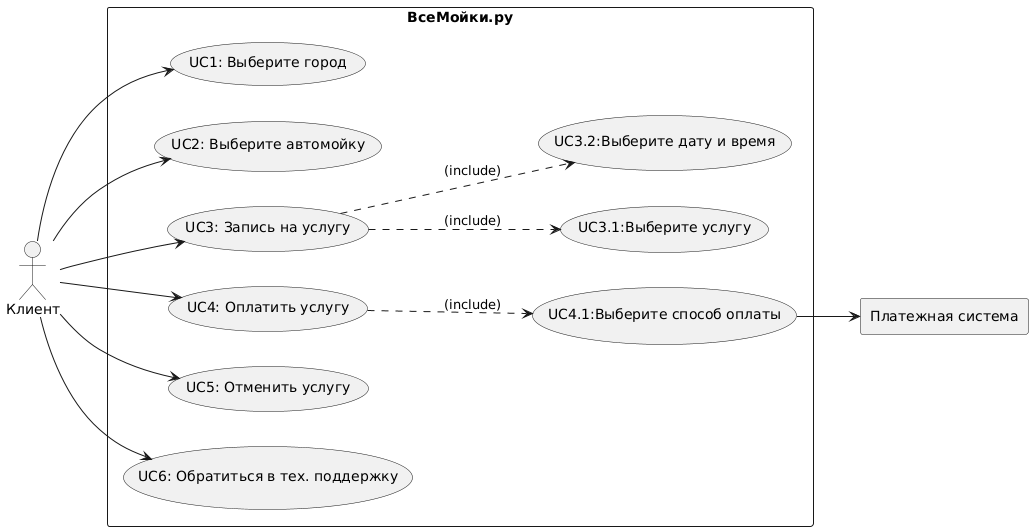

The diagram above was rendered by PlantUML. Its source (embedded in the PNG):
@startuml
actor "Клиент" as client
left to right direction
rectangle "Платежная система" as PS
rectangle "ВсеМойки.ру"  {
  usecase "UC1: Выберите город" as UC1
	usecase "UC2: Выберите автомойку" as UC2
  usecase "UC3: Запись на услугу" as UC3
  usecase "UC3.1:Выберите услугу" as UC3.1
  usecase "UC3.2:Выберите дату и время" as UC3.2
  usecase "UC4: Оплатить услугу" as UC4
  usecase "UC4.1:Выберите способ оплаты" as UC4.1
  usecase "UC5: Отменить услугу" as UC5
  usecase "UC6: Обратиться в тех. поддержку" as UC6
}
client-->UC1
client-->UC2
client-->UC3
client-->UC4
client-->UC5
client-->UC6
UC3 ..> UC3.1 :(include)
UC3 ..> UC3.2 :(include)
UC4 ..> UC4.1 :(include)
UC4.1-->PS
@enduml